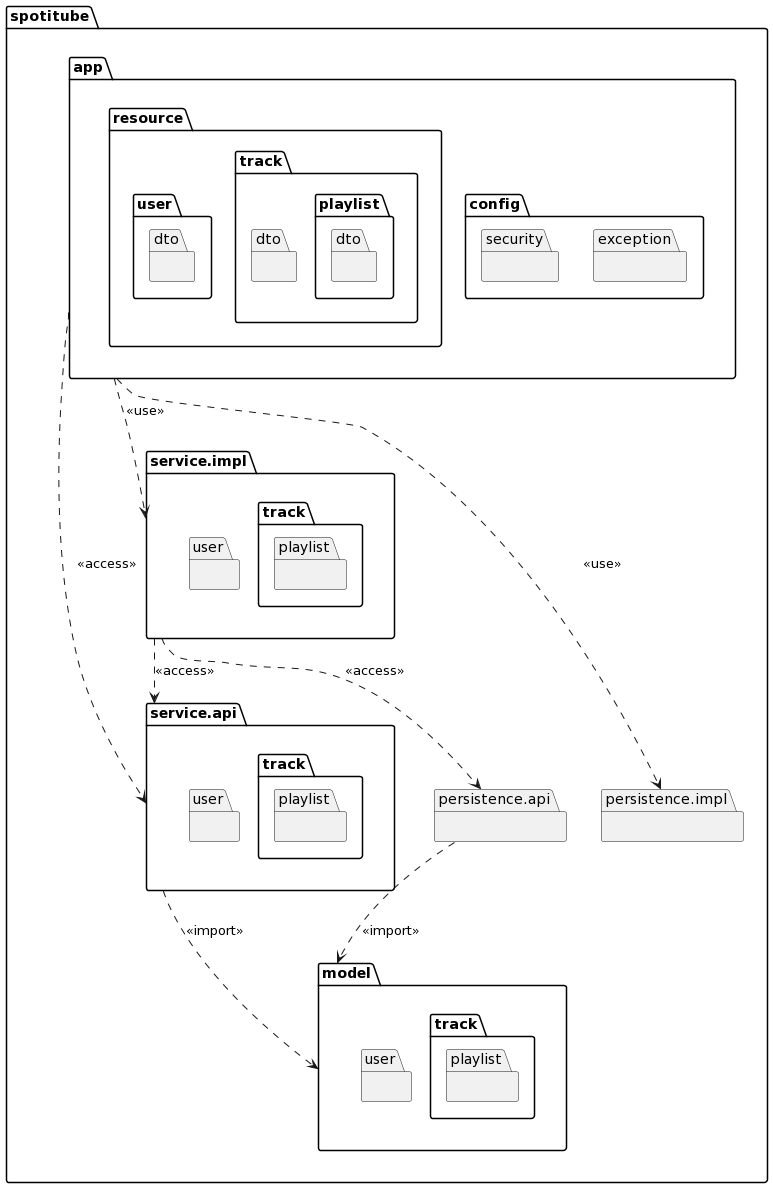

The diagram above was rendered by PlantUML. Its source (embedded in the PNG):
@startuml
set separator none

package spotitube as com.github.jabroekens.spotitube {
    package model {
        package track as model.track {
            package playlist as model.track.playlist {
            }
        }
        package user as model.user {
        }
    }

    package app {
        package config as app.config {
            package exception as app.config.exception {
            }
            package security as app.config.security {
            }
        }
        package resource as app.resource {
            package track as app.resource.track {
                package dto as app.resource.track.dto {
                }
                package playlist as app.resource.track.playlist {
                    package dto as app.resource.track.playlist.dto {
                    }
                }
            }
            package user as app.resource.user {
                package dto as app.resource.user.dto {
                }
            }
        }
    }

    together {
        package service.api {
            package track as service.api.track {
                package playlist as service.api.track.playlist {
                }
            }
            package user as service.api.user {
            }
        }

        package service.impl {
            package track as service.impl.track {
                package playlist as service.impl.track.playlist {
                }
            }
            package user as service.impl.user {
            }
        }
    }

    together {
        package persistence.api {
        }

        package persistence.impl {
        }
    }
}

"app" ..> "service.api" : <<access>>
"app" ..> "service.impl" : <<use>>
"app" ..> "persistence.impl" : <<use>>

"service.api" ..> "model" : <<import>>
"service.impl" ..> "service.api" : <<access>>
"service.impl" ..> "persistence.api" : <<access>>

"persistence.api" ..> "model" : <<import>>

/' Purely for layout '/
"persistence.api" -[hidden]> "service.api"
"persistence.impl" -[hidden]> "service.api"
@enduml